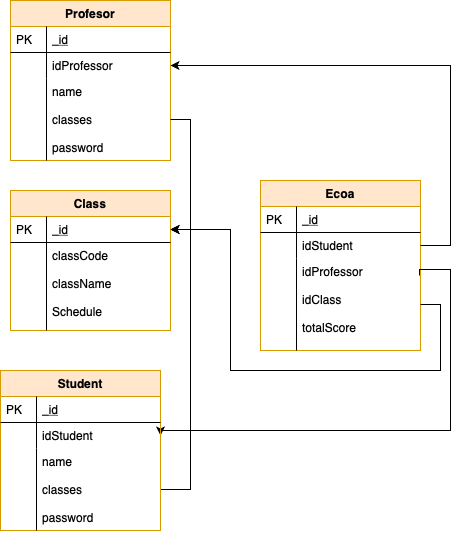

The diagram above was exported from draw.io. Its source (the exported page's mxGraphModel, read from the mxfile embedded in the PNG):
<mxGraphModel dx="1236" dy="1073" grid="1" gridSize="10" guides="1" tooltips="1" connect="1" arrows="1" fold="1" page="1" pageScale="1" pageWidth="827" pageHeight="1169" math="0" shadow="0">
  <root>
    <mxCell id="WIyWlLk6GJQsqaUBKTNV-0" />
    <mxCell id="WIyWlLk6GJQsqaUBKTNV-1" parent="WIyWlLk6GJQsqaUBKTNV-0" />
    <mxCell id="zkfFHV4jXpPFQw0GAbJ--51" value="Class" style="swimlane;fontStyle=1;childLayout=stackLayout;horizontal=1;startSize=26;horizontalStack=0;resizeParent=1;resizeLast=0;collapsible=1;marginBottom=0;rounded=0;shadow=0;strokeWidth=1;fillColor=#ffe6cc;strokeColor=#d79b00;" parent="WIyWlLk6GJQsqaUBKTNV-1" vertex="1">
      <mxGeometry x="140" y="280" width="160" height="140" as="geometry">
        <mxRectangle x="20" y="80" width="160" height="26" as="alternateBounds" />
      </mxGeometry>
    </mxCell>
    <mxCell id="zkfFHV4jXpPFQw0GAbJ--52" value="_id" style="shape=partialRectangle;top=0;left=0;right=0;bottom=1;align=left;verticalAlign=top;fillColor=none;spacingLeft=40;spacingRight=4;overflow=hidden;rotatable=0;points=[[0,0.5],[1,0.5]];portConstraint=eastwest;dropTarget=0;rounded=0;shadow=0;strokeWidth=1;fontStyle=4" parent="zkfFHV4jXpPFQw0GAbJ--51" vertex="1">
      <mxGeometry y="26" width="160" height="26" as="geometry" />
    </mxCell>
    <mxCell id="zkfFHV4jXpPFQw0GAbJ--53" value="PK" style="shape=partialRectangle;top=0;left=0;bottom=0;fillColor=none;align=left;verticalAlign=top;spacingLeft=4;spacingRight=4;overflow=hidden;rotatable=0;points=[];portConstraint=eastwest;part=1;" parent="zkfFHV4jXpPFQw0GAbJ--52" vertex="1" connectable="0">
      <mxGeometry width="36" height="26" as="geometry" />
    </mxCell>
    <mxCell id="zkfFHV4jXpPFQw0GAbJ--54" value="classCode&#10;&#10;className&#10;&#10;Schedule&#10;&#10;" style="shape=partialRectangle;top=0;left=0;right=0;bottom=0;align=left;verticalAlign=top;fillColor=none;spacingLeft=40;spacingRight=4;overflow=hidden;rotatable=0;points=[[0,0.5],[1,0.5]];portConstraint=eastwest;dropTarget=0;rounded=0;shadow=0;strokeWidth=1;" parent="zkfFHV4jXpPFQw0GAbJ--51" vertex="1">
      <mxGeometry y="52" width="160" height="88" as="geometry" />
    </mxCell>
    <mxCell id="zkfFHV4jXpPFQw0GAbJ--55" value="" style="shape=partialRectangle;top=0;left=0;bottom=0;fillColor=none;align=left;verticalAlign=top;spacingLeft=4;spacingRight=4;overflow=hidden;rotatable=0;points=[];portConstraint=eastwest;part=1;" parent="zkfFHV4jXpPFQw0GAbJ--54" vertex="1" connectable="0">
      <mxGeometry width="36" height="88" as="geometry" />
    </mxCell>
    <mxCell id="zkfFHV4jXpPFQw0GAbJ--56" value="Profesor" style="swimlane;fontStyle=1;childLayout=stackLayout;horizontal=1;startSize=26;horizontalStack=0;resizeParent=1;resizeLast=0;collapsible=1;marginBottom=0;rounded=0;shadow=0;strokeWidth=1;fillColor=#ffe6cc;strokeColor=#d79b00;" parent="WIyWlLk6GJQsqaUBKTNV-1" vertex="1">
      <mxGeometry x="140" y="90" width="160" height="160" as="geometry">
        <mxRectangle x="260" y="80" width="160" height="26" as="alternateBounds" />
      </mxGeometry>
    </mxCell>
    <mxCell id="zkfFHV4jXpPFQw0GAbJ--57" value="_id" style="shape=partialRectangle;top=0;left=0;right=0;bottom=1;align=left;verticalAlign=top;fillColor=none;spacingLeft=40;spacingRight=4;overflow=hidden;rotatable=0;points=[[0,0.5],[1,0.5]];portConstraint=eastwest;dropTarget=0;rounded=0;shadow=0;strokeWidth=1;fontStyle=4" parent="zkfFHV4jXpPFQw0GAbJ--56" vertex="1">
      <mxGeometry y="26" width="160" height="26" as="geometry" />
    </mxCell>
    <mxCell id="zkfFHV4jXpPFQw0GAbJ--58" value="PK" style="shape=partialRectangle;top=0;left=0;bottom=0;fillColor=none;align=left;verticalAlign=top;spacingLeft=4;spacingRight=4;overflow=hidden;rotatable=0;points=[];portConstraint=eastwest;part=1;" parent="zkfFHV4jXpPFQw0GAbJ--57" vertex="1" connectable="0">
      <mxGeometry width="36" height="26" as="geometry" />
    </mxCell>
    <mxCell id="zkfFHV4jXpPFQw0GAbJ--59" value="idProfessor" style="shape=partialRectangle;top=0;left=0;right=0;bottom=0;align=left;verticalAlign=top;fillColor=none;spacingLeft=40;spacingRight=4;overflow=hidden;rotatable=0;points=[[0,0.5],[1,0.5]];portConstraint=eastwest;dropTarget=0;rounded=0;shadow=0;strokeWidth=1;" parent="zkfFHV4jXpPFQw0GAbJ--56" vertex="1">
      <mxGeometry y="52" width="160" height="26" as="geometry" />
    </mxCell>
    <mxCell id="zkfFHV4jXpPFQw0GAbJ--60" value="" style="shape=partialRectangle;top=0;left=0;bottom=0;fillColor=none;align=left;verticalAlign=top;spacingLeft=4;spacingRight=4;overflow=hidden;rotatable=0;points=[];portConstraint=eastwest;part=1;" parent="zkfFHV4jXpPFQw0GAbJ--59" vertex="1" connectable="0">
      <mxGeometry width="36" height="26" as="geometry" />
    </mxCell>
    <mxCell id="zkfFHV4jXpPFQw0GAbJ--61" value="name&#10;&#10;classes&#10;&#10;password" style="shape=partialRectangle;top=0;left=0;right=0;bottom=0;align=left;verticalAlign=top;fillColor=none;spacingLeft=40;spacingRight=4;overflow=hidden;rotatable=0;points=[[0,0.5],[1,0.5]];portConstraint=eastwest;dropTarget=0;rounded=0;shadow=0;strokeWidth=1;" parent="zkfFHV4jXpPFQw0GAbJ--56" vertex="1">
      <mxGeometry y="78" width="160" height="82" as="geometry" />
    </mxCell>
    <mxCell id="zkfFHV4jXpPFQw0GAbJ--62" value="" style="shape=partialRectangle;top=0;left=0;bottom=0;fillColor=none;align=left;verticalAlign=top;spacingLeft=4;spacingRight=4;overflow=hidden;rotatable=0;points=[];portConstraint=eastwest;part=1;" parent="zkfFHV4jXpPFQw0GAbJ--61" vertex="1" connectable="0">
      <mxGeometry width="36" height="82" as="geometry" />
    </mxCell>
    <mxCell id="zkfFHV4jXpPFQw0GAbJ--64" value="Ecoa" style="swimlane;fontStyle=1;childLayout=stackLayout;horizontal=1;startSize=26;horizontalStack=0;resizeParent=1;resizeLast=0;collapsible=1;marginBottom=0;rounded=0;shadow=0;strokeWidth=1;fillColor=#ffe6cc;strokeColor=#d79b00;" parent="WIyWlLk6GJQsqaUBKTNV-1" vertex="1">
      <mxGeometry x="390" y="270" width="160" height="170" as="geometry">
        <mxRectangle x="400" y="310" width="160" height="26" as="alternateBounds" />
      </mxGeometry>
    </mxCell>
    <mxCell id="zkfFHV4jXpPFQw0GAbJ--65" value="_id" style="shape=partialRectangle;top=0;left=0;right=0;bottom=1;align=left;verticalAlign=top;fillColor=none;spacingLeft=40;spacingRight=4;overflow=hidden;rotatable=0;points=[[0,0.5],[1,0.5]];portConstraint=eastwest;dropTarget=0;rounded=0;shadow=0;strokeWidth=1;fontStyle=4" parent="zkfFHV4jXpPFQw0GAbJ--64" vertex="1">
      <mxGeometry y="26" width="160" height="26" as="geometry" />
    </mxCell>
    <mxCell id="zkfFHV4jXpPFQw0GAbJ--66" value="PK" style="shape=partialRectangle;top=0;left=0;bottom=0;fillColor=none;align=left;verticalAlign=top;spacingLeft=4;spacingRight=4;overflow=hidden;rotatable=0;points=[];portConstraint=eastwest;part=1;" parent="zkfFHV4jXpPFQw0GAbJ--65" vertex="1" connectable="0">
      <mxGeometry width="36" height="26" as="geometry" />
    </mxCell>
    <mxCell id="zkfFHV4jXpPFQw0GAbJ--67" value="idStudent" style="shape=partialRectangle;top=0;left=0;right=0;bottom=0;align=left;verticalAlign=top;fillColor=none;spacingLeft=40;spacingRight=4;overflow=hidden;rotatable=0;points=[[0,0.5],[1,0.5]];portConstraint=eastwest;dropTarget=0;rounded=0;shadow=0;strokeWidth=1;" parent="zkfFHV4jXpPFQw0GAbJ--64" vertex="1">
      <mxGeometry y="52" width="160" height="26" as="geometry" />
    </mxCell>
    <mxCell id="zkfFHV4jXpPFQw0GAbJ--68" value="" style="shape=partialRectangle;top=0;left=0;bottom=0;fillColor=none;align=left;verticalAlign=top;spacingLeft=4;spacingRight=4;overflow=hidden;rotatable=0;points=[];portConstraint=eastwest;part=1;" parent="zkfFHV4jXpPFQw0GAbJ--67" vertex="1" connectable="0">
      <mxGeometry width="36" height="26" as="geometry" />
    </mxCell>
    <mxCell id="zkfFHV4jXpPFQw0GAbJ--69" value="idProfessor&#10;&#10;idClass&#10;&#10;totalScore" style="shape=partialRectangle;top=0;left=0;right=0;bottom=0;align=left;verticalAlign=top;fillColor=none;spacingLeft=40;spacingRight=4;overflow=hidden;rotatable=0;points=[[0,0.5],[1,0.5]];portConstraint=eastwest;dropTarget=0;rounded=0;shadow=0;strokeWidth=1;" parent="zkfFHV4jXpPFQw0GAbJ--64" vertex="1">
      <mxGeometry y="78" width="160" height="92" as="geometry" />
    </mxCell>
    <mxCell id="zkfFHV4jXpPFQw0GAbJ--70" value="" style="shape=partialRectangle;top=0;left=0;bottom=0;fillColor=none;align=left;verticalAlign=top;spacingLeft=4;spacingRight=4;overflow=hidden;rotatable=0;points=[];portConstraint=eastwest;part=1;" parent="zkfFHV4jXpPFQw0GAbJ--69" vertex="1" connectable="0">
      <mxGeometry width="36" height="92" as="geometry" />
    </mxCell>
    <mxCell id="2Q6wJINnmJOg17GQFko7-20" style="edgeStyle=orthogonalEdgeStyle;rounded=0;orthogonalLoop=1;jettySize=auto;html=1;exitX=1;exitY=0.5;exitDx=0;exitDy=0;entryX=1;entryY=0.5;entryDx=0;entryDy=0;endArrow=classic;endFill=1;" edge="1" parent="WIyWlLk6GJQsqaUBKTNV-1" source="2Q6wJINnmJOg17GQFko7-16" target="zkfFHV4jXpPFQw0GAbJ--52">
      <mxGeometry relative="1" as="geometry" />
    </mxCell>
    <mxCell id="2Q6wJINnmJOg17GQFko7-21" style="edgeStyle=orthogonalEdgeStyle;rounded=0;orthogonalLoop=1;jettySize=auto;html=1;exitX=1;exitY=0.5;exitDx=0;exitDy=0;entryX=1;entryY=0.5;entryDx=0;entryDy=0;" edge="1" parent="WIyWlLk6GJQsqaUBKTNV-1" source="zkfFHV4jXpPFQw0GAbJ--61" target="zkfFHV4jXpPFQw0GAbJ--52">
      <mxGeometry relative="1" as="geometry" />
    </mxCell>
    <mxCell id="2Q6wJINnmJOg17GQFko7-22" style="edgeStyle=orthogonalEdgeStyle;rounded=0;orthogonalLoop=1;jettySize=auto;html=1;exitX=1;exitY=0.5;exitDx=0;exitDy=0;entryX=1;entryY=0.5;entryDx=0;entryDy=0;" edge="1" parent="WIyWlLk6GJQsqaUBKTNV-1" source="zkfFHV4jXpPFQw0GAbJ--67" target="zkfFHV4jXpPFQw0GAbJ--59">
      <mxGeometry relative="1" as="geometry">
        <Array as="points">
          <mxPoint x="580" y="335" />
          <mxPoint x="580" y="155" />
        </Array>
      </mxGeometry>
    </mxCell>
    <mxCell id="2Q6wJINnmJOg17GQFko7-24" style="edgeStyle=orthogonalEdgeStyle;rounded=0;orthogonalLoop=1;jettySize=auto;html=1;exitX=1;exitY=0.5;exitDx=0;exitDy=0;entryX=1;entryY=0.5;entryDx=0;entryDy=0;" edge="1" parent="WIyWlLk6GJQsqaUBKTNV-1" source="zkfFHV4jXpPFQw0GAbJ--69" target="zkfFHV4jXpPFQw0GAbJ--52">
      <mxGeometry relative="1" as="geometry">
        <Array as="points">
          <mxPoint x="570" y="394" />
          <mxPoint x="570" y="460" />
          <mxPoint x="360" y="460" />
          <mxPoint x="360" y="319" />
        </Array>
      </mxGeometry>
    </mxCell>
    <mxCell id="2Q6wJINnmJOg17GQFko7-25" style="edgeStyle=orthogonalEdgeStyle;rounded=0;orthogonalLoop=1;jettySize=auto;html=1;entryX=1;entryY=0.5;entryDx=0;entryDy=0;" edge="1" parent="WIyWlLk6GJQsqaUBKTNV-1" target="2Q6wJINnmJOg17GQFko7-14">
      <mxGeometry relative="1" as="geometry">
        <mxPoint x="549" y="365" as="sourcePoint" />
        <mxPoint x="310" y="165" as="targetPoint" />
        <Array as="points">
          <mxPoint x="549" y="359" />
          <mxPoint x="580" y="359" />
          <mxPoint x="580" y="520" />
          <mxPoint x="290" y="520" />
        </Array>
      </mxGeometry>
    </mxCell>
    <mxCell id="2Q6wJINnmJOg17GQFko7-11" value="Student" style="swimlane;fontStyle=1;childLayout=stackLayout;horizontal=1;startSize=26;horizontalStack=0;resizeParent=1;resizeLast=0;collapsible=1;marginBottom=0;rounded=0;shadow=0;strokeWidth=1;fillColor=#ffe6cc;strokeColor=#d79b00;" vertex="1" parent="WIyWlLk6GJQsqaUBKTNV-1">
      <mxGeometry x="130" y="460" width="160" height="160" as="geometry">
        <mxRectangle x="260" y="80" width="160" height="26" as="alternateBounds" />
      </mxGeometry>
    </mxCell>
    <mxCell id="2Q6wJINnmJOg17GQFko7-12" value="_id" style="shape=partialRectangle;top=0;left=0;right=0;bottom=1;align=left;verticalAlign=top;fillColor=none;spacingLeft=40;spacingRight=4;overflow=hidden;rotatable=0;points=[[0,0.5],[1,0.5]];portConstraint=eastwest;dropTarget=0;rounded=0;shadow=0;strokeWidth=1;fontStyle=4" vertex="1" parent="2Q6wJINnmJOg17GQFko7-11">
      <mxGeometry y="26" width="160" height="26" as="geometry" />
    </mxCell>
    <mxCell id="2Q6wJINnmJOg17GQFko7-13" value="PK" style="shape=partialRectangle;top=0;left=0;bottom=0;fillColor=none;align=left;verticalAlign=top;spacingLeft=4;spacingRight=4;overflow=hidden;rotatable=0;points=[];portConstraint=eastwest;part=1;" vertex="1" connectable="0" parent="2Q6wJINnmJOg17GQFko7-12">
      <mxGeometry width="36" height="26" as="geometry" />
    </mxCell>
    <mxCell id="2Q6wJINnmJOg17GQFko7-14" value="idStudent" style="shape=partialRectangle;top=0;left=0;right=0;bottom=0;align=left;verticalAlign=top;fillColor=none;spacingLeft=40;spacingRight=4;overflow=hidden;rotatable=0;points=[[0,0.5],[1,0.5]];portConstraint=eastwest;dropTarget=0;rounded=0;shadow=0;strokeWidth=1;" vertex="1" parent="2Q6wJINnmJOg17GQFko7-11">
      <mxGeometry y="52" width="160" height="26" as="geometry" />
    </mxCell>
    <mxCell id="2Q6wJINnmJOg17GQFko7-15" value="" style="shape=partialRectangle;top=0;left=0;bottom=0;fillColor=none;align=left;verticalAlign=top;spacingLeft=4;spacingRight=4;overflow=hidden;rotatable=0;points=[];portConstraint=eastwest;part=1;" vertex="1" connectable="0" parent="2Q6wJINnmJOg17GQFko7-14">
      <mxGeometry width="36" height="26" as="geometry" />
    </mxCell>
    <mxCell id="2Q6wJINnmJOg17GQFko7-16" value="name&#10;&#10;classes&#10;&#10;password" style="shape=partialRectangle;top=0;left=0;right=0;bottom=0;align=left;verticalAlign=top;fillColor=none;spacingLeft=40;spacingRight=4;overflow=hidden;rotatable=0;points=[[0,0.5],[1,0.5]];portConstraint=eastwest;dropTarget=0;rounded=0;shadow=0;strokeWidth=1;" vertex="1" parent="2Q6wJINnmJOg17GQFko7-11">
      <mxGeometry y="78" width="160" height="82" as="geometry" />
    </mxCell>
    <mxCell id="2Q6wJINnmJOg17GQFko7-17" value="" style="shape=partialRectangle;top=0;left=0;bottom=0;fillColor=none;align=left;verticalAlign=top;spacingLeft=4;spacingRight=4;overflow=hidden;rotatable=0;points=[];portConstraint=eastwest;part=1;" vertex="1" connectable="0" parent="2Q6wJINnmJOg17GQFko7-16">
      <mxGeometry width="36" height="82" as="geometry" />
    </mxCell>
  </root>
</mxGraphModel>